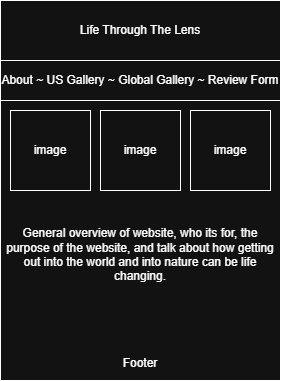

The diagram above was exported from draw.io. Its source (the exported page's mxGraphModel, read from the mxfile embedded in the PNG):
<mxGraphModel dx="760" dy="415" grid="1" gridSize="10" guides="1" tooltips="1" connect="1" arrows="1" fold="1" page="1" pageScale="1" pageWidth="850" pageHeight="1100" math="0" shadow="0">
  <root>
    <mxCell id="0" />
    <mxCell id="1" parent="0" />
    <mxCell id="yrFF8MuyjAkx8jFAaEms-1" value="About ~ US Gallery ~ Global Gallery ~ Review Form" style="rounded=0;whiteSpace=wrap;html=1;" vertex="1" parent="1">
      <mxGeometry x="320" y="150" width="280" height="40" as="geometry" />
    </mxCell>
    <mxCell id="yrFF8MuyjAkx8jFAaEms-2" value="&lt;br&gt;&lt;br&gt;&lt;br&gt;&lt;br&gt;&lt;br&gt;&lt;br&gt;&lt;br&gt;&lt;br&gt;General overview of website, who its for, the purpose of the website, and talk about how getting out into the world and into nature can be life changing.&lt;br&gt;&lt;br&gt;&amp;nbsp;&lt;br&gt;&lt;br&gt;&lt;br&gt;&lt;br&gt;Footer" style="whiteSpace=wrap;html=1;aspect=fixed;" vertex="1" parent="1">
      <mxGeometry x="320" y="190" width="280" height="280" as="geometry" />
    </mxCell>
    <mxCell id="yrFF8MuyjAkx8jFAaEms-5" value="Life Through The Lens" style="rounded=0;whiteSpace=wrap;html=1;" vertex="1" parent="1">
      <mxGeometry x="320" y="90" width="280" height="60" as="geometry" />
    </mxCell>
    <mxCell id="yrFF8MuyjAkx8jFAaEms-6" value="image" style="whiteSpace=wrap;html=1;aspect=fixed;" vertex="1" parent="1">
      <mxGeometry x="330" y="200" width="80" height="80" as="geometry" />
    </mxCell>
    <mxCell id="yrFF8MuyjAkx8jFAaEms-7" value="image" style="whiteSpace=wrap;html=1;aspect=fixed;" vertex="1" parent="1">
      <mxGeometry x="420" y="200" width="80" height="80" as="geometry" />
    </mxCell>
    <mxCell id="yrFF8MuyjAkx8jFAaEms-8" value="image" style="whiteSpace=wrap;html=1;aspect=fixed;" vertex="1" parent="1">
      <mxGeometry x="510" y="200" width="80" height="80" as="geometry" />
    </mxCell>
  </root>
</mxGraphModel>